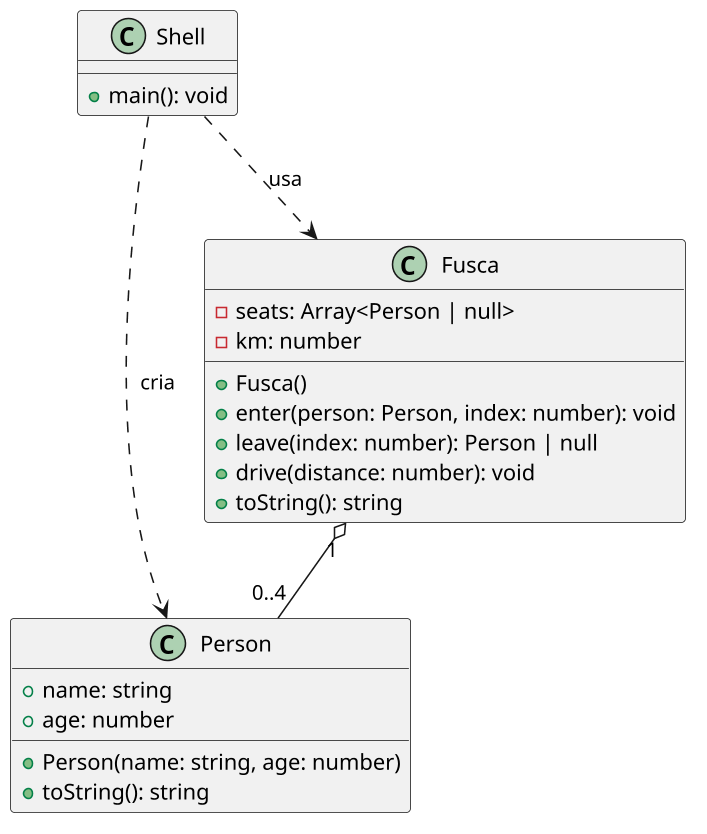

The diagram above was rendered by PlantUML. Its source (embedded in the PNG):
@startuml

skinparam defaultFontName "Source Code Pro"
skinparam dpi 150

class Person {
  + name: string
  + age: number
  __
  + Person(name: string, age: number)
  + toString(): string
}

class Fusca {
  - seats: Array<Person | null>
  - km: number
  __
  + Fusca()
  + enter(person: Person, index: number): void
  + leave(index: number): Person | null
  + drive(distance: number): void
  + toString(): string
}

Fusca "1" o-- "0..4" Person

class Shell {
  __
  + main(): void
}

Shell ..> Fusca : usa
Shell ..> Person : cria

@enduml